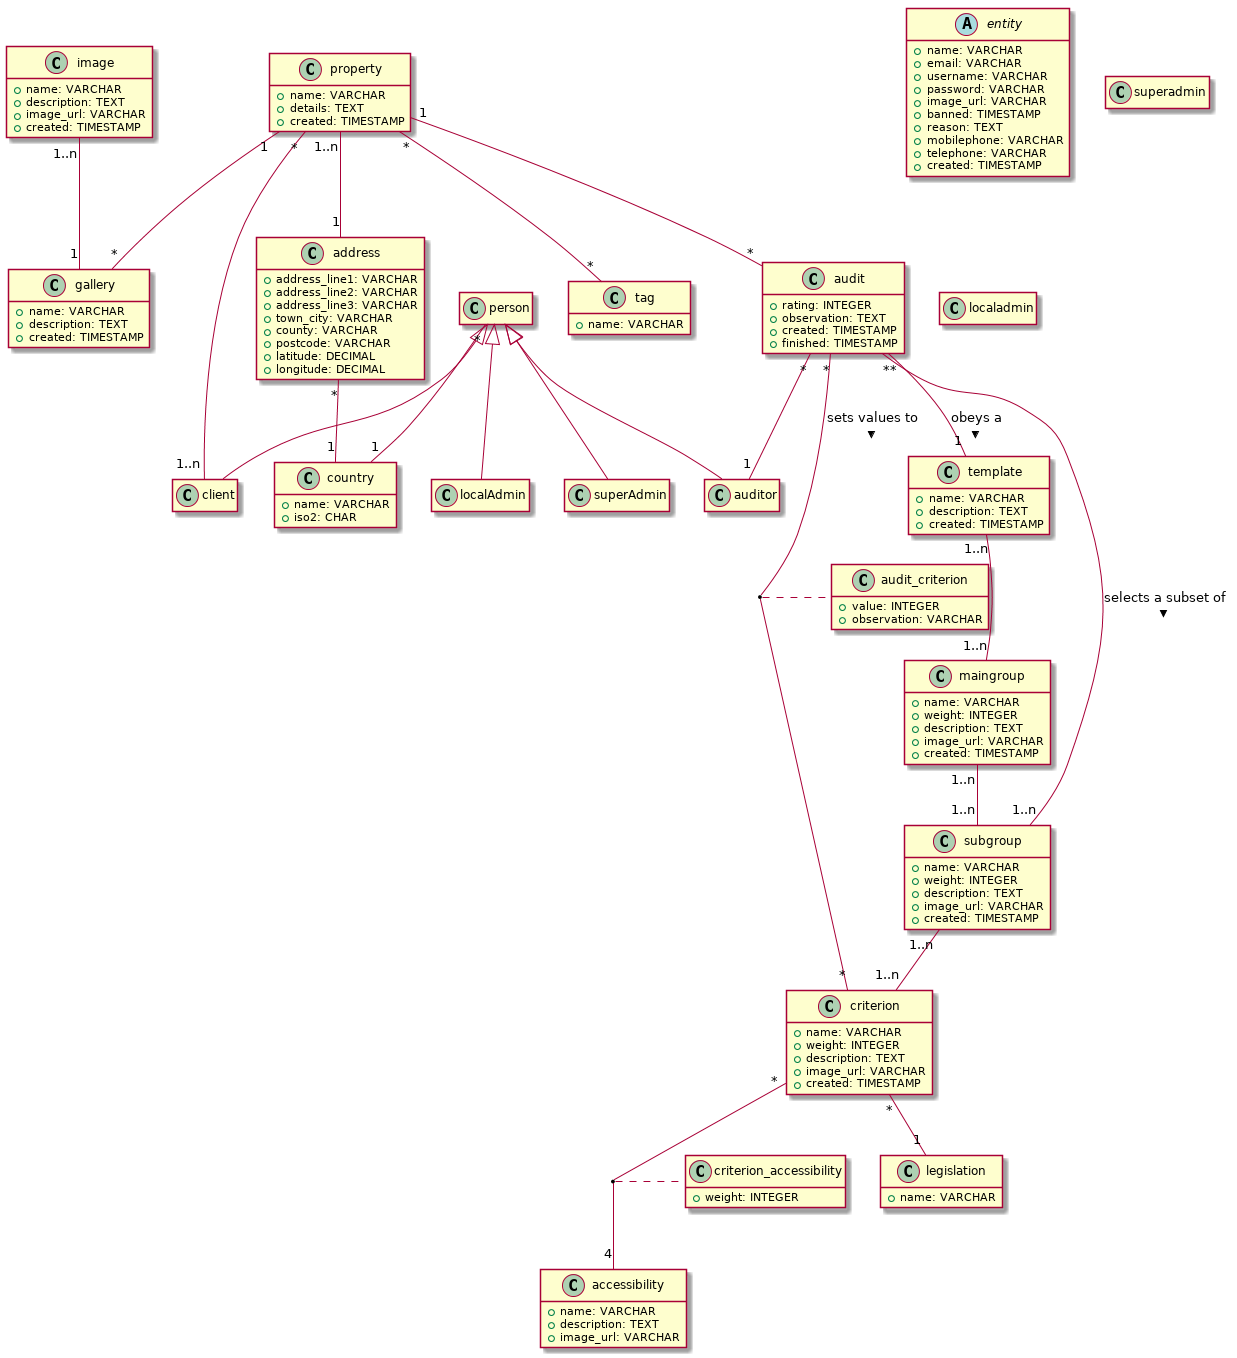

The diagram above was rendered by PlantUML. Its source (embedded in the PNG):
@startuml

hide empty members
hide empty fields
hide empty methods

abstract entity {
  +name: VARCHAR
  +email: VARCHAR
  +username: VARCHAR
  +password: VARCHAR
  +image_url: VARCHAR
  +banned: TIMESTAMP
  +reason: TEXT
  +mobilephone: VARCHAR
  +telephone: VARCHAR
  +created: TIMESTAMP
}

class superadmin {
}

class localadmin {
}

class auditor {
}

class client {
}

class image {
  +name: VARCHAR
  +description: TEXT
  +image_url: VARCHAR
  +created: TIMESTAMP
}

class gallery {
  +name: VARCHAR
  +description: TEXT
  +created: TIMESTAMP
}

class property {
  +name: VARCHAR
  +details: TEXT
  +created: TIMESTAMP
}

class address {
  +address_line1: VARCHAR
  +address_line2: VARCHAR
  +address_line3: VARCHAR
  +town_city: VARCHAR
  +county: VARCHAR
  +postcode: VARCHAR
  +latitude: DECIMAL
  +longitude: DECIMAL
}

class country {
  +name: VARCHAR
  +iso2: CHAR
}

class tag {
  +name: VARCHAR
}

class audit {
  +rating: INTEGER
  +observation: TEXT
  +created: TIMESTAMP
  +finished: TIMESTAMP
}

class template {
  +name: VARCHAR
  +description: TEXT
  +created: TIMESTAMP
}

class maingroup {
  +name: VARCHAR
  +weight: INTEGER
  +description: TEXT
  +image_url: VARCHAR
  +created: TIMESTAMP
}

class subgroup {
  +name: VARCHAR
  +weight: INTEGER
  +description: TEXT
  +image_url: VARCHAR
  +created: TIMESTAMP
}

class criterion {
  +name: VARCHAR
  +weight: INTEGER
  +description: TEXT
  +image_url: VARCHAR
  +created: TIMESTAMP
}

class accessibility {
  +name: VARCHAR
  +description: TEXT
  +image_url: VARCHAR
}

class legislation {
  +name: VARCHAR
}

person <|-- localAdmin
person <|-- superAdmin
person <|-- auditor
person <|-- client
person "*" -- "1" country

address "*" -- "1" country
image "1..n" -- "1" gallery
property "1" -- "*" gallery
property "1..n" -- "1" address
property "*" -- "*" tag
property "*" -- "1..n" client
property "1" -- "*" audit

audit "*" -- "1" auditor
audit "*" -- "1" template : obeys a >
audit "*" -- "1..n" subgroup : selects a subset of >
audit "*" -- "*" criterion : sets values to >
(audit, criterion) .. audit_criterion
class audit_criterion {
  +value: INTEGER
  +observation: VARCHAR
}

template "1..n" -- "1..n" maingroup
maingroup "1..n" -- "1..n" subgroup
subgroup "1..n" -- "1..n" criterion
criterion "*" -- "4" accessibility
(criterion, accessibility) .. criterion_accessibility
class criterion_accessibility {
  +weight: INTEGER
}
criterion "*" -- "1" legislation

@enduml